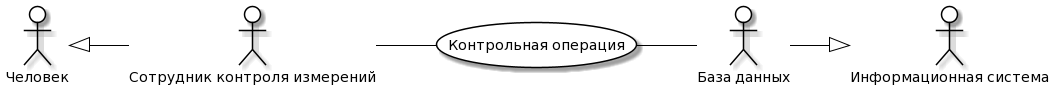

The diagram above was rendered by PlantUML. Its source (embedded in the PNG):
@startuml
skinparam actor {
	BackgroundColor White
	ArrowColor Black
	BorderColor Black
}
skinparam usecase {
	BackgroundColor White
	ArrowColor Black
	BorderColor Black
}
left to right direction
actor P0 as "Человек"
actor M0 as "Информационная система"
actor P as "Сотрудник контроля измерений"
actor M as "База данных"
usecase A as "Контрольная операция"
P -- (A)
(A) -- M
P0 <|-- P
M --|> M0
@enduml